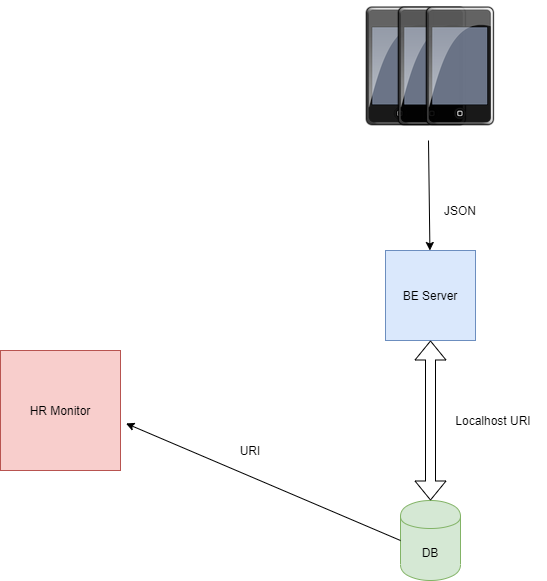

The diagram above was exported from draw.io. Its source (the exported page's mxGraphModel, read from the mxfile embedded in the PNG):
<mxGraphModel dx="781" dy="1092" grid="1" gridSize="10" guides="1" tooltips="1" connect="1" arrows="1" fold="1" page="1" pageScale="1" pageWidth="850" pageHeight="1100" math="0" shadow="0">
  <root>
    <mxCell id="0" />
    <mxCell id="1" parent="0" />
    <mxCell id="JqBYpkFweJN3IdtYM9gm-8" value="DB" style="shape=cylinder;whiteSpace=wrap;html=1;boundedLbl=1;backgroundOutline=1;fillColor=#d5e8d4;strokeColor=#82b366;" vertex="1" parent="1">
      <mxGeometry x="540" y="710" width="60" height="80" as="geometry" />
    </mxCell>
    <mxCell id="JqBYpkFweJN3IdtYM9gm-9" value="BE Server" style="whiteSpace=wrap;html=1;aspect=fixed;fillColor=#dae8fc;strokeColor=#6c8ebf;" vertex="1" parent="1">
      <mxGeometry x="525" y="460" width="90" height="90" as="geometry" />
    </mxCell>
    <mxCell id="JqBYpkFweJN3IdtYM9gm-10" value="" style="shape=flexArrow;endArrow=classic;startArrow=classic;html=1;exitX=0.5;exitY=0;exitDx=0;exitDy=0;entryX=0.5;entryY=1;entryDx=0;entryDy=0;" edge="1" parent="1" source="JqBYpkFweJN3IdtYM9gm-8" target="JqBYpkFweJN3IdtYM9gm-9">
      <mxGeometry width="50" height="50" relative="1" as="geometry">
        <mxPoint x="370" y="600" as="sourcePoint" />
        <mxPoint x="420" y="550" as="targetPoint" />
      </mxGeometry>
    </mxCell>
    <mxCell id="JqBYpkFweJN3IdtYM9gm-11" value="HR Monitor" style="whiteSpace=wrap;html=1;aspect=fixed;fillColor=#f8cecc;strokeColor=#b85450;" vertex="1" parent="1">
      <mxGeometry x="140" y="560" width="120" height="120" as="geometry" />
    </mxCell>
    <mxCell id="JqBYpkFweJN3IdtYM9gm-12" value="" style="endArrow=classic;html=1;exitX=0;exitY=0.5;exitDx=0;exitDy=0;entryX=1.046;entryY=0.608;entryDx=0;entryDy=0;entryPerimeter=0;" edge="1" parent="1" source="JqBYpkFweJN3IdtYM9gm-8" target="JqBYpkFweJN3IdtYM9gm-11">
      <mxGeometry width="50" height="50" relative="1" as="geometry">
        <mxPoint x="370" y="600" as="sourcePoint" />
        <mxPoint x="420" y="550" as="targetPoint" />
      </mxGeometry>
    </mxCell>
    <mxCell id="JqBYpkFweJN3IdtYM9gm-14" value="" style="shape=image;html=1;verticalAlign=top;verticalLabelPosition=bottom;labelBackgroundColor=#ffffff;imageAspect=0;aspect=fixed;image=https://cdn3.iconfinder.com/data/icons/obsidianus/iPod-Touch.png" vertex="1" parent="1">
      <mxGeometry x="476" y="210" width="128" height="128" as="geometry" />
    </mxCell>
    <mxCell id="JqBYpkFweJN3IdtYM9gm-15" value="" style="shape=image;html=1;verticalAlign=top;verticalLabelPosition=bottom;labelBackgroundColor=#ffffff;imageAspect=0;aspect=fixed;image=https://cdn3.iconfinder.com/data/icons/obsidianus/iPod-Touch.png" vertex="1" parent="1">
      <mxGeometry x="508" y="210" width="128" height="128" as="geometry" />
    </mxCell>
    <mxCell id="JqBYpkFweJN3IdtYM9gm-16" value="" style="shape=image;html=1;verticalAlign=top;verticalLabelPosition=bottom;labelBackgroundColor=#ffffff;imageAspect=0;aspect=fixed;image=https://cdn3.iconfinder.com/data/icons/obsidianus/iPod-Touch.png" vertex="1" parent="1">
      <mxGeometry x="536" y="210" width="128" height="128" as="geometry" />
    </mxCell>
    <mxCell id="JqBYpkFweJN3IdtYM9gm-17" value="" style="endArrow=classic;html=1;" edge="1" parent="1" target="JqBYpkFweJN3IdtYM9gm-9">
      <mxGeometry width="50" height="50" relative="1" as="geometry">
        <mxPoint x="568" y="350" as="sourcePoint" />
        <mxPoint x="420" y="550" as="targetPoint" />
      </mxGeometry>
    </mxCell>
    <mxCell id="JqBYpkFweJN3IdtYM9gm-18" value="JSON" style="text;html=1;strokeColor=none;fillColor=none;align=center;verticalAlign=middle;whiteSpace=wrap;rounded=0;" vertex="1" parent="1">
      <mxGeometry x="580" y="410" width="40" height="20" as="geometry" />
    </mxCell>
    <mxCell id="JqBYpkFweJN3IdtYM9gm-19" value="URI" style="text;html=1;strokeColor=none;fillColor=none;align=center;verticalAlign=middle;whiteSpace=wrap;rounded=0;" vertex="1" parent="1">
      <mxGeometry x="370" y="650" width="40" height="20" as="geometry" />
    </mxCell>
    <mxCell id="JqBYpkFweJN3IdtYM9gm-20" value="Localhost URI" style="text;html=1;strokeColor=none;fillColor=none;align=center;verticalAlign=middle;whiteSpace=wrap;rounded=0;" vertex="1" parent="1">
      <mxGeometry x="580" y="620" width="106" height="20" as="geometry" />
    </mxCell>
  </root>
</mxGraphModel>